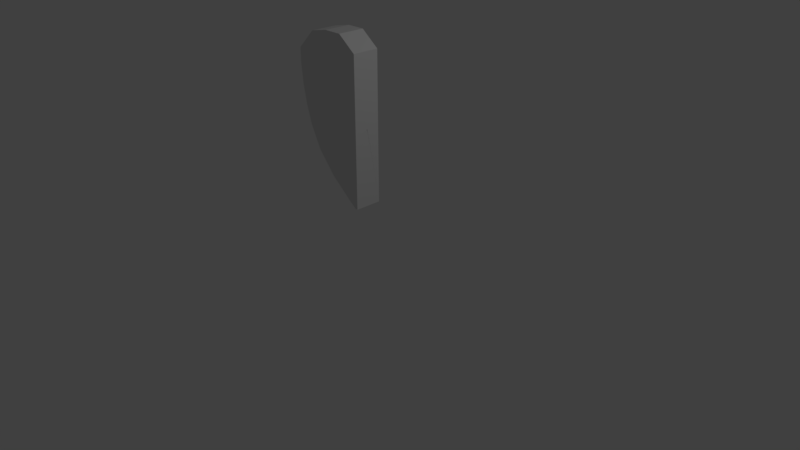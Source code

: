 # Source: Life_half.blend  (saved by Blender 2.79.0; exported with 4.5.12 LTS)
import bpy
from mathutils import Matrix  # noqa: F401  (used for matrix-valued properties, if any)

bpy.ops.wm.read_factory_settings(use_empty=True)
scene = bpy.context.scene
scene.name = 'Scene'

# ---- collections
col_collection_1 = bpy.data.collections.new('Collection 1'); scene.collection.children.link(col_collection_1)

# ---- materials (node trees are filled in below, after node groups)
mat_material = bpy.data.materials.new('Material')
mat_material.alpha_threshold = 0.0
mat_material.use_transparent_shadow = False
mat_material.roughness = 0.5
mat_material.line_color = (0.0, 0.0, 0.0, 1.0)

# ---- material node trees

# ---- world
world_world = bpy.data.worlds.new('World'); scene.world = world_world
world_world.color = (0.05088, 0.05088, 0.05088)
world_world.use_sun_shadow = False
world_world.sun_shadow_jitter_overblur = 0.0
world_world.cycles.sampling_method = 'MANUAL'

# ---- cameras
cam_camera = bpy.data.cameras.new('Camera')
cam_camera.clip_end = 100.0
cam_camera.lens = 35.0
cam_camera.sensor_width = 32.0
cam_camera.sensor_height = 18.0
cam_camera.ortho_scale = 7.314
cam_camera.dof.focus_distance = 0.0
cam_camera.dof.aperture_fstop = 128.0

# ---- lights
light_lamp = bpy.data.lights.new('Lamp', 'POINT')
light_lamp.transmission_factor = 0.0
light_lamp.cutoff_distance = 30.0
light_lamp.energy = 100.0
light_lamp.shadow_buffer_clip_start = 1.001
light_lamp.shadow_soft_size = 0.1
light_lamp.shadow_maximum_resolution = 0.006
light_lamp.use_absolute_resolution = True

# ---- meshes
me_cube = bpy.data.meshes.new('Cube')
me_cube.from_pydata([(0.001041, 0.001795, -0.1567), (0.001041, -0.001795, -0.1567), (-0.1295, -0.1795, -1.08), (-0.1295, 0.1795, -1.08), (0.009746, 0.001795, -0.1389), (0.009746, -0.001795, -0.1389), (-1.0, -0.1795, 0.7017), (-1.0, 0.1795, 0.7017), (0.001041, -6.42e-08, -0.1567), (8.208e-08, 0.1795, -1.08), (0.00899, 0.001795, -0.1459), (5.469e-08, -0.1795, -1.08), (0.00899, -0.001795, -0.1459), (-0.1295, 2.905e-08, -1.08), (-0.9245, -0.1795, 0.0), (-0.9245, 0.1795, 0.0), (0.009746, -6.506e-08, -0.1389), (2.384e-07, 0.1795, 0.8122), (-5.364e-07, -0.1795, 0.8122), (-1.0, 7.651e-09, 0.7017), (2.384e-07, 0.1795, 0.0), (-0.9245, 1.835e-08, 0.0), (-2.98e-07, -0.1795, 0.0), (0.00899, -6.463e-08, -0.1459), (-1.49e-07, -5.655e-08, 0.8122), (0.001041, -0.0008977, -0.1567), (-0.07658, 0.1795, -1.08), (0.009746, 0.001795, -0.1409), (-0.07658, -0.1795, -1.08), (0.009746, -0.001795, -0.1409), (-0.1295, 0.08977, -1.08), (-1.0, -0.1795, 0.5), (-1.0, 0.1795, 0.5), (0.009746, -0.0008977, -0.1389), (-0.5, 0.1795, 1.0), (-0.5, -0.1795, 1.0), (-1.0, 0.08977, 0.7017), (0.001041, 0.0008976, -0.1567), (0.0005115, 0.001795, -0.1567), (0.006682, 0.001795, -0.1514), (0.0005115, -0.001795, -0.1567), (0.006682, -0.001795, -0.1514), (-0.1295, -0.08977, -1.08), (-0.6936, -0.1795, -0.5448), (-0.6936, 0.1795, -0.5448), (0.009746, 0.0008976, -0.1389), (0.004746, 0.001795, -0.1359), (0.004746, -0.001795, -0.1359), (-1.0, -0.08977, 0.7017), (-0.5, 0.1795, 0.0), (0.004746, 0.001795, -0.1459), (2.384e-07, 0.1795, 0.5), (1.792e-07, 0.1795, -0.5448), (-0.9245, 0.08977, 0.0), (-0.9245, -0.08977, 0.0), (-0.6936, 2.37e-08, -0.5448), (-1.0, 1.3e-08, 0.5), (-0.5, -0.1795, 0.0), (0.004746, -0.001795, -0.1459), (-1.142e-07, -0.1795, -0.5448), (-4.172e-07, -0.1795, 0.5), (0.00899, -0.0008977, -0.1459), (0.00899, 0.0008976, -0.1459), (0.006682, -6.441e-08, -0.1514), (0.009746, -6.484e-08, -0.1409), (-3.427e-07, -0.08977, 0.8122), (4.47e-08, 0.08977, 0.8122), (0.004746, -6.474e-08, -0.1359), (-0.5, -2.445e-08, 1.0), (-0.5, 0.08977, 1.0), (0.004746, 0.0008976, -0.1359), (0.004746, -0.0008977, -0.1359), (0.009746, 0.0008976, -0.1409), (0.006682, 0.0008976, -0.1514), (0.006682, -0.0008977, -0.1514), (0.004746, -0.001795, -0.1409), (0.003847, -0.001795, -0.1514), (-0.4101, -0.1795, -0.5448), (-1.0, -0.08977, 0.5), (-0.6936, -0.08977, -0.5448), (-0.6936, 0.08977, -0.5448), (0.003847, 0.001795, -0.1514), (0.004746, 0.001795, -0.1409), (-0.5, 0.1795, 0.5), (-0.4101, 0.1795, -0.5448), (-1.0, 0.08977, 0.5), (-0.5, -0.1795, 0.5), (0.009746, -0.0008977, -0.1409), (-0.5, -0.08977, 1.0), (0.001041, -0.001347, -0.1567), (-0.1149, 0.1795, -1.08), (0.009746, 0.001795, -0.1403), (-0.1149, -0.1795, -1.08), (0.009746, -0.001795, -0.1403), (-0.1295, 0.1346, -1.08), (-1.0, -0.1795, 0.5622), (-1.0, 0.1795, 0.5622), (0.009746, -0.001347, -0.1389), (-0.75, 0.1795, 0.9503), (-0.75, -0.1795, 0.9503), (-1.0, 0.1346, 0.7017), (0.001041, 0.0004488, -0.1567), (0.0001286, 0.001795, -0.1567), (0.008202, 0.001795, -0.1484), (0.0001286, -0.001795, -0.1567), (0.008202, -0.001795, -0.1484), (-0.1295, -0.04488, -1.08), (-0.8456, -0.1795, -0.25), (-0.8456, 0.1795, -0.25), (0.009746, 0.0004488, -0.1389), (0.002246, 0.001795, -0.1359), (0.002246, -0.001795, -0.1359), (-1.0, -0.04488, 0.7017), (-0.75, 0.1795, 0.0), (0.002246, 0.001795, -0.1459), (2.384e-07, 0.1795, 0.75), (2.235e-07, 0.1795, -0.25), (-0.9245, 0.1346, 0.0), (-0.9245, -0.04488, 0.0), (-0.4442, 2.638e-08, -0.8299), (-0.9738, 1.568e-08, 0.25), (-0.75, -0.1795, 0.0), (0.002246, -0.001795, -0.1459), (-1.425e-08, -0.1795, -0.8299), (-3.576e-07, -0.1795, 0.25), (0.00899, -0.001347, -0.1459), (0.00899, 0.0004488, -0.1459), (0.004188, -6.431e-08, -0.1542), (0.009484, -6.474e-08, -0.1434), (-4.396e-07, -0.1346, 0.8122), (-5.215e-08, 0.04488, 0.8122), (0.007246, -6.49e-08, -0.1364), (-0.25, -4.05e-08, 1.0), (0.001041, -0.0004489, -0.1567), (-0.03829, 0.1795, -1.08), (0.009484, 0.001795, -0.1434), (-0.03829, -0.1795, -1.08), (0.009484, -0.001795, -0.1434), (-0.1295, 0.04488, -1.08), (-0.9738, -0.1795, 0.25), (-0.9738, 0.1795, 0.25), (0.009746, -0.0004489, -0.1389), (-0.25, 0.1795, 1.0), (-0.25, -0.1795, 1.0), (-1.0, 0.04488, 0.7017), (0.001041, 0.001346, -0.1567), (0.0008944, 0.001795, -0.1567), (0.004188, 0.001795, -0.1542), (0.0008944, -0.001795, -0.1567), (0.004188, -0.001795, -0.1542), (-0.1295, -0.1346, -1.08), (-0.4442, -0.1795, -0.8299), (-0.4442, 0.1795, -0.8299), (0.009746, 0.001346, -0.1389), (0.007246, 0.001795, -0.1364), (0.007246, -0.001795, -0.1364), (-1.0, -0.1346, 0.7017), (-0.25, 0.1795, 0.0), (0.007246, 0.001795, -0.1459), (2.384e-07, 0.1795, 0.25), (1.266e-07, 0.1795, -0.8299), (-0.9245, 0.04488, 0.0), (-0.9245, -0.1346, 0.0), (-0.8456, 2.103e-08, -0.25), (-1.0, 1.033e-08, 0.5622), (-0.25, -0.1795, 0.0), (0.007246, -0.001795, -0.1459), (-2.235e-07, -0.1795, -0.25), (-4.768e-07, -0.1795, 0.75), (0.00899, -0.0004489, -0.1459), (0.00899, 0.001346, -0.1459), (0.008202, -6.452e-08, -0.1484), (0.009746, -6.495e-08, -0.1403), (-2.459e-07, -0.04488, 0.8122), (1.416e-07, 0.1346, 0.8122), (0.002246, -6.458e-08, -0.1359), (-0.75, -8.401e-09, 0.9503), (-0.5, 0.04488, 1.0), (-0.5, 0.1346, 1.0), (-0.25, 0.08977, 1.0), (-0.75, 0.08977, 0.9503), (0.004746, 0.0004488, -0.1359), (0.004746, 0.001346, -0.1359), (0.007246, 0.0008976, -0.1364), (0.002246, 0.0008976, -0.1359), (0.004746, -0.001347, -0.1359), (0.004746, -0.0004489, -0.1359), (0.007246, -0.0008977, -0.1364), (0.002246, -0.0008977, -0.1359), (0.009746, 0.0004488, -0.1409), (0.009746, 0.001346, -0.1409), (0.009484, 0.0008976, -0.1434), (0.009746, 0.0008976, -0.1403), (0.006682, 0.0004488, -0.1514), (0.006682, 0.001346, -0.1514), (0.004188, 0.0008976, -0.1542), (0.008202, 0.0008976, -0.1484), (0.006682, -0.001347, -0.1514), (0.006682, -0.0004489, -0.1514), (0.004188, -0.0008977, -0.1542), (0.008202, -0.0008977, -0.1484), (0.002246, -0.001795, -0.1409), (0.007246, -0.001795, -0.1409), (0.004746, -0.001795, -0.1434), (0.004746, -0.001795, -0.1384), (0.001796, -0.001795, -0.1514), (0.005898, -0.001795, -0.1514), (0.002372, -0.001795, -0.1542), (0.004746, -0.001795, -0.1484), (-0.6152, -0.1795, -0.5448), (-0.2051, -0.1795, -0.5448), (-0.2626, -0.1795, -0.8299), (-0.5, -0.1795, -0.25), (-1.0, -0.04488, 0.5), (-1.0, -0.1346, 0.5), (-0.9738, -0.08977, 0.25), (-1.0, -0.08977, 0.5622), (-0.6936, -0.04488, -0.5448), (-0.6936, -0.1346, -0.5448), (-0.4442, -0.08977, -0.8299), (-0.8456, -0.08977, -0.25), (-0.6936, 0.1346, -0.5448), (-0.6936, 0.04488, -0.5448), (-0.4442, 0.08977, -0.8299), (-0.8456, 0.08977, -0.25), (0.001796, 0.001795, -0.1514), (0.005898, 0.001795, -0.1514), (0.004746, 0.001795, -0.1484), (0.002372, 0.001795, -0.1542), (0.002246, 0.001795, -0.1409), (0.007246, 0.001795, -0.1409), (0.004746, 0.001795, -0.1384), (0.004746, 0.001795, -0.1434), (-0.75, 0.1795, 0.5), (-0.25, 0.1795, 0.5), (-0.5, 0.1795, 0.75), (-0.5, 0.1795, 0.25), (-0.6152, 0.1795, -0.5448), (-0.2051, 0.1795, -0.5448), (-0.5, 0.1795, -0.25), (-0.2626, 0.1795, -0.8299), (-1.0, 0.1346, 0.5), (-1.0, 0.04488, 0.5), (-0.9738, 0.08977, 0.25), (-1.0, 0.08977, 0.5622), (-0.75, -0.1795, 0.5), (-0.25, -0.1795, 0.5), (-0.5, -0.1795, 0.25), (-0.5, -0.1795, 0.75), (0.009746, -0.001347, -0.1409), (0.009746, -0.0004489, -0.1409), (0.009484, -0.0008977, -0.1434), (0.009746, -0.0008977, -0.1403), (-0.5, -0.1346, 1.0), (-0.5, -0.04488, 1.0), (-0.25, -0.08977, 1.0), (-0.75, -0.08977, 0.9503), (-0.75, -0.04488, 0.9503), (-0.25, -0.04488, 1.0), (-0.25, -0.1346, 1.0), (0.009746, -0.0004489, -0.1403), (0.009484, -0.0004489, -0.1434), (0.009484, -0.001347, -0.1434), (-0.25, -0.1795, 0.75), (-0.25, -0.1795, 0.25), (-0.75, -0.1795, 0.25), (-1.0, 0.04488, 0.5622), (-0.9738, 0.04488, 0.25), (-0.9738, 0.1346, 0.25), (-0.1313, 0.1795, -0.8299), (-0.25, 0.1795, -0.25), (-0.75, 0.1795, -0.25), (-0.25, 0.1795, 0.25), (-0.25, 0.1795, 0.75), (-0.75, 0.1795, 0.75), (0.007246, 0.001795, -0.1434), (0.007246, 0.001795, -0.1384), (0.002246, 0.001795, -0.1384), (0.003685, 0.001795, -0.1542), (0.007246, 0.001795, -0.1484), (0.002246, 0.001795, -0.1484), (-0.8456, 0.04488, -0.25), (-0.4442, 0.04488, -0.8299), (-0.4442, 0.1346, -0.8299), (-0.8456, -0.1346, -0.25), (-0.4442, -0.1346, -0.8299), (-0.4442, -0.04488, -0.8299), (-1.0, -0.1346, 0.5622), (-0.9738, -0.1346, 0.25), (-0.9738, -0.04488, 0.25), (-0.25, -0.1795, -0.25), (-0.1313, -0.1795, -0.8299), (-0.394, -0.1795, -0.8299), (0.007246, -0.001795, -0.1484), (0.003685, -0.001795, -0.1542), (0.001059, -0.001795, -0.1542), (0.007246, -0.001795, -0.1384), (0.007246, -0.001795, -0.1434), (0.002246, -0.001795, -0.1434), (0.008202, -0.0004489, -0.1484), (0.004188, -0.0004489, -0.1542), (0.004188, -0.001347, -0.1542), (0.008202, 0.001346, -0.1484), (0.004188, 0.001346, -0.1542), (0.004188, 0.0004488, -0.1542), (0.009746, 0.001346, -0.1403), (0.009484, 0.001346, -0.1434), (0.009484, 0.0004488, -0.1434), (0.002246, -0.0004489, -0.1359), (0.007246, -0.0004489, -0.1364), (0.007246, -0.001347, -0.1364), (0.002246, 0.001346, -0.1359), (0.007246, 0.001346, -0.1364), (0.007246, 0.0004488, -0.1364), (-0.75, 0.1346, 0.9503), (-0.25, 0.1346, 1.0), (-0.25, 0.04488, 1.0), (-0.75, 0.04488, 0.9503), (0.002246, 0.0004488, -0.1359), (0.002246, -0.001347, -0.1359), (0.009746, 0.0004488, -0.1403), (0.008202, 0.0004488, -0.1484), (0.008202, -0.001347, -0.1484), (0.002246, -0.001795, -0.1384), (0.002246, -0.001795, -0.1484), (-0.75, -0.1795, -0.25), (-1.0, -0.04488, 0.5622), (-0.8456, -0.04488, -0.25), (-0.8456, 0.1346, -0.25), (0.001059, 0.001795, -0.1542), (0.002246, 0.001795, -0.1434), (-0.75, 0.1795, 0.25), (-0.394, 0.1795, -0.8299), (-1.0, 0.1346, 0.5622), (-0.75, -0.1795, 0.75), (0.009746, -0.001347, -0.1403), (-0.75, -0.1346, 0.9503), (7.558e-05, 0.001795, -0.1574), (7.558e-05, -0.001795, -0.1574), (-0.03298, -0.1795, -1.15), (-0.03298, 0.1795, -1.15), (7.558e-05, -6.42e-08, -0.1574), (6.985e-08, 0.1795, -1.15), (6.288e-08, -0.1795, -1.15), (-0.03298, 2.905e-08, -1.15), (6.52e-08, -3.05e-09, -1.15), (7.558e-05, -0.0008977, -0.1574), (-0.0195, 0.1795, -1.15), (-0.0195, -0.1795, -1.15), (-0.03298, 0.08977, -1.15), (7.558e-05, 0.0008976, -0.1574), (-5.925e-05, 0.001795, -0.1574), (-5.925e-05, -0.001795, -0.1574), (-0.03298, -0.08977, -1.15), (-0.0195, 1.3e-08, -1.15), (-5.925e-05, -6.404e-08, -0.1574), (6.753e-08, 0.08977, -1.15), (6.404e-08, -0.08977, -1.15), (-5.925e-05, -0.0008977, -0.1574), (-5.925e-05, 0.0008976, -0.1574), (-0.0195, 0.08977, -1.15), (-0.0195, -0.08977, -1.15), (7.558e-05, -0.001347, -0.1574), (-0.02925, 0.1795, -1.15), (-0.02925, -0.1795, -1.15), (-0.03298, 0.1346, -1.15), (7.558e-05, 0.0004488, -0.1574), (-0.0001568, 0.001795, -0.1574), (-0.0001568, -0.001795, -0.1574), (-0.03298, -0.04488, -1.15), (-0.02925, 2.103e-08, -1.15), (-0.0001568, -6.396e-08, -0.1574), (6.869e-08, 0.1346, -1.15), (6.462e-08, -0.04488, -1.15), (7.558e-05, -0.0004489, -0.1574), (-0.009751, 0.1795, -1.15), (-0.009751, -0.1795, -1.15), (-0.03298, 0.04488, -1.15), (7.558e-05, 0.001346, -0.1574), (3.827e-05, 0.001795, -0.1574), (3.827e-05, -0.001795, -0.1574), (-0.03298, -0.1346, -1.15), (-0.009751, 4.975e-09, -1.15), (3.827e-05, -6.412e-08, -0.1574), (6.637e-08, 0.04488, -1.15), (6.346e-08, -0.1346, -1.15), (-0.0001568, -0.0008977, -0.1574), (3.827e-05, -0.0008977, -0.1574), (-5.925e-05, -0.0004489, -0.1574), (-5.925e-05, -0.001347, -0.1574), (-0.0001568, 0.0008976, -0.1574), (3.827e-05, 0.0008976, -0.1574), (-5.925e-05, 0.001346, -0.1574), (-5.925e-05, 0.0004488, -0.1574), (-0.02925, 0.08977, -1.15), (-0.009751, 0.08977, -1.15), (-0.0195, 0.1346, -1.15), (-0.0195, 0.04488, -1.15), (-0.02925, -0.08977, -1.15), (-0.009751, -0.08977, -1.15), (-0.0195, -0.04488, -1.15), (-0.0195, -0.1346, -1.15), (-0.009751, -0.1346, -1.15), (-0.009751, -0.04488, -1.15), (-0.02925, -0.04488, -1.15), (-0.009751, 0.04488, -1.15), (-0.009751, 0.1346, -1.15), (-0.02925, 0.1346, -1.15), (3.827e-05, 0.0004488, -0.1574), (3.827e-05, 0.001346, -0.1574), (-0.0001568, 0.001346, -0.1574), (3.827e-05, -0.001347, -0.1574), (3.827e-05, -0.0004489, -0.1574), (-0.0001568, -0.0004489, -0.1574), (-0.0001568, -0.001347, -0.1574), (-0.0001568, 0.0004488, -0.1574), (-0.02925, 0.04488, -1.15), (-0.02925, -0.1346, -1.15)], [], [(336, 156, 6, 99), (335, 97, 5, 93), (334, 99, 6, 95), (333, 100, 7, 96), (332, 90, 3, 152), (331, 113, 15, 140), (330, 114, 20, 159), (329, 102, 9, 160), (328, 117, 15, 108), (327, 118, 21, 163), (326, 112, 19, 164), (325, 121, 14, 107), (324, 122, 22, 167), (323, 111, 18, 168), (322, 125, 12, 105), (321, 126, 23, 171), (320, 109, 16, 172), (319, 129, 18, 111), (318, 130, 24, 175), (317, 144, 19, 176), (316, 177, 68, 132), (315, 178, 69, 179), (314, 100, 36, 180), (313, 181, 67, 131), (312, 182, 70, 183), (311, 174, 66, 184), (310, 185, 47, 155), (309, 186, 71, 187), (308, 173, 65, 188), (307, 189, 64, 128), (306, 190, 72, 191), (305, 153, 45, 192), (304, 193, 63, 127), (303, 194, 73, 195), (302, 170, 62, 196), (301, 197, 41, 149), (300, 198, 74, 199), (299, 169, 61, 200), (298, 201, 60, 124), (297, 202, 75, 203), (296, 155, 47, 204), (295, 205, 59, 123), (294, 206, 76, 207), (293, 166, 58, 208), (292, 209, 43, 151), (291, 210, 77, 211), (290, 165, 57, 212), (289, 213, 56, 120), (288, 214, 78, 215), (287, 156, 48, 216), (286, 217, 55, 119), (285, 218, 79, 219), (284, 162, 54, 220), (283, 221, 44, 152), (282, 222, 80, 223), (281, 161, 53, 224), (280, 225, 52, 116), (279, 226, 81, 227), (278, 146, 38, 228), (277, 229, 51, 115), (276, 230, 82, 231), (275, 158, 50, 232), (274, 233, 32, 96), (273, 234, 83, 235), (272, 157, 49, 236), (271, 237, 44, 108), (270, 238, 84, 239), (269, 134, 26, 240), (268, 241, 32, 140), (267, 242, 85, 243), (266, 144, 36, 244), (265, 245, 31, 139), (264, 246, 86, 247), (263, 143, 35, 248), (262, 249, 29, 137), (261, 250, 87, 251), (260, 141, 33, 252), (259, 253, 35, 143), (258, 254, 88, 255), (257, 112, 48, 256), (254, 257, 256, 88), (68, 176, 257, 254), (176, 19, 112, 257), (173, 258, 255, 65), (24, 132, 258, 173), (132, 68, 254, 258), (129, 259, 143, 18), (65, 255, 259, 129), (255, 88, 253, 259), (250, 260, 252, 87), (64, 172, 260, 250), (172, 16, 141, 260), (169, 261, 251, 61), (23, 128, 261, 169), (128, 64, 250, 261), (125, 262, 137, 12), (61, 251, 262, 125), (251, 87, 249, 262), (246, 263, 248, 86), (60, 168, 263, 246), (168, 18, 143, 263), (165, 264, 247, 57), (22, 124, 264, 165), (124, 60, 246, 264), (121, 265, 139, 14), (57, 247, 265, 121), (247, 86, 245, 265), (242, 266, 244, 85), (56, 164, 266, 242), (164, 19, 144, 266), (161, 267, 243, 53), (21, 120, 267, 161), (120, 56, 242, 267), (117, 268, 140, 15), (53, 243, 268, 117), (243, 85, 241, 268), (238, 269, 240, 84), (52, 160, 269, 238), (160, 9, 134, 269), (157, 270, 239, 49), (20, 116, 270, 157), (116, 52, 238, 270), (113, 271, 108, 15), (49, 239, 271, 113), (239, 84, 237, 271), (234, 272, 236, 83), (51, 159, 272, 234), (159, 20, 157, 272), (142, 273, 235, 34), (17, 115, 273, 142), (115, 51, 234, 273), (98, 274, 96, 7), (34, 235, 274, 98), (235, 83, 233, 274), (230, 275, 232, 82), (27, 135, 275, 230), (135, 10, 158, 275), (154, 276, 231, 46), (4, 91, 276, 154), (91, 27, 230, 276), (110, 277, 115, 17), (46, 231, 277, 110), (231, 82, 229, 277), (226, 278, 228, 81), (39, 147, 278, 226), (147, 0, 146, 278), (158, 279, 227, 50), (10, 103, 279, 158), (103, 39, 226, 279), (114, 280, 116, 20), (50, 227, 280, 114), (227, 81, 225, 280), (222, 281, 224, 80), (55, 163, 281, 222), (163, 21, 161, 281), (138, 282, 223, 30), (13, 119, 282, 138), (119, 55, 222, 282), (94, 283, 152, 3), (30, 223, 283, 94), (223, 80, 221, 283), (218, 284, 220, 79), (43, 107, 284, 218), (107, 14, 162, 284), (150, 285, 219, 42), (2, 151, 285, 150), (151, 43, 218, 285), (106, 286, 119, 13), (42, 219, 286, 106), (219, 79, 217, 286), (214, 287, 216, 78), (31, 95, 287, 214), (95, 6, 156, 287), (162, 288, 215, 54), (14, 139, 288, 162), (139, 31, 214, 288), (118, 289, 120, 21), (54, 215, 289, 118), (215, 78, 213, 289), (210, 290, 212, 77), (59, 167, 290, 210), (167, 22, 165, 290), (136, 291, 211, 28), (11, 123, 291, 136), (123, 59, 210, 291), (92, 292, 151, 2), (28, 211, 292, 92), (211, 77, 209, 292), (206, 293, 208, 76), (41, 105, 293, 206), (105, 12, 166, 293), (148, 294, 207, 40), (1, 149, 294, 148), (149, 41, 206, 294), (104, 295, 123, 11), (40, 207, 295, 104), (207, 76, 205, 295), (202, 296, 204, 75), (29, 93, 296, 202), (93, 5, 155, 296), (166, 297, 203, 58), (12, 137, 297, 166), (137, 29, 202, 297), (122, 298, 124, 22), (58, 203, 298, 122), (203, 75, 201, 298), (198, 299, 200, 74), (63, 171, 299, 198), (171, 23, 169, 299), (133, 300, 199, 25), (8, 127, 300, 133), (127, 63, 198, 300), (89, 301, 149, 1), (25, 199, 301, 89), (199, 74, 197, 301), (194, 302, 196, 73), (39, 103, 302, 194), (103, 10, 170, 302), (145, 303, 195, 37), (0, 147, 303, 145), (147, 39, 194, 303), (101, 304, 127, 8), (37, 195, 304, 101), (195, 73, 193, 304), (190, 305, 192, 72), (27, 91, 305, 190), (91, 4, 153, 305), (170, 306, 191, 62), (10, 135, 306, 170), (135, 27, 190, 306), (126, 307, 128, 23), (62, 191, 307, 126), (191, 72, 189, 307), (186, 308, 188, 71), (67, 175, 308, 186), (175, 24, 173, 308), (141, 309, 187, 33), (16, 131, 309, 141), (131, 67, 186, 309), (97, 310, 155, 5), (33, 187, 310, 97), (187, 71, 185, 310), (182, 311, 184, 70), (46, 110, 311, 182), (110, 17, 174, 311), (153, 312, 183, 45), (4, 154, 312, 153), (154, 46, 182, 312), (109, 313, 131, 16), (45, 183, 313, 109), (183, 70, 181, 313), (178, 314, 180, 69), (34, 98, 314, 178), (98, 7, 100, 314), (174, 315, 179, 66), (17, 142, 315, 174), (142, 34, 178, 315), (130, 316, 132, 24), (66, 179, 316, 130), (179, 69, 177, 316), (145, 37, 350, 378), (40, 104, 368, 352), (90, 26, 347, 363), (94, 3, 340, 365), (25, 89, 362, 346), (102, 38, 351, 367), (13, 138, 377, 344), (106, 13, 344, 369), (92, 2, 339, 364), (37, 101, 366, 350), (2, 150, 381, 339), (11, 136, 376, 343), (104, 11, 343, 368), (3, 90, 363, 340), (1, 148, 380, 338), (89, 1, 338, 362), (134, 9, 342, 375), (9, 102, 367, 342), (138, 30, 349, 377), (8, 133, 374, 341), (101, 8, 341, 366), (146, 0, 337, 379), (150, 42, 353, 381), (136, 28, 348, 376), (0, 145, 378, 337), (148, 40, 352, 380), (30, 94, 365, 349), (26, 134, 375, 347), (42, 106, 369, 353), (177, 317, 176, 68), (69, 180, 317, 177), (180, 36, 144, 317), (181, 318, 175, 67), (70, 184, 318, 181), (184, 66, 130, 318), (185, 319, 111, 47), (71, 188, 319, 185), (188, 65, 129, 319), (189, 320, 172, 64), (72, 192, 320, 189), (192, 45, 109, 320), (193, 321, 171, 63), (73, 196, 321, 193), (196, 62, 126, 321), (197, 322, 105, 41), (74, 200, 322, 197), (200, 61, 125, 322), (201, 323, 168, 60), (75, 204, 323, 201), (204, 47, 111, 323), (205, 324, 167, 59), (76, 208, 324, 205), (208, 58, 122, 324), (209, 325, 107, 43), (77, 212, 325, 209), (212, 57, 121, 325), (213, 326, 164, 56), (78, 216, 326, 213), (216, 48, 112, 326), (217, 327, 163, 55), (79, 220, 327, 217), (220, 54, 118, 327), (221, 328, 108, 44), (80, 224, 328, 221), (224, 53, 117, 328), (225, 329, 160, 52), (81, 228, 329, 225), (228, 38, 102, 329), (229, 330, 159, 51), (82, 232, 330, 229), (232, 50, 114, 330), (233, 331, 140, 32), (83, 236, 331, 233), (236, 49, 113, 331), (237, 332, 152, 44), (84, 240, 332, 237), (240, 26, 90, 332), (241, 333, 96, 32), (85, 244, 333, 241), (244, 36, 100, 333), (245, 334, 95, 31), (86, 248, 334, 245), (248, 35, 99, 334), (249, 335, 93, 29), (87, 252, 335, 249), (252, 33, 97, 335), (253, 336, 99, 35), (88, 256, 336, 253), (256, 48, 156, 336), (133, 25, 346, 374), (38, 146, 379, 351), (28, 92, 364, 348), (417, 364, 339, 381), (416, 370, 344, 377), (415, 371, 345, 384), (414, 368, 343, 385), (413, 386, 357, 373), (412, 387, 358, 388), (411, 380, 352, 389), (410, 390, 356, 372), (409, 391, 359, 392), (408, 383, 355, 393), (407, 394, 349, 365), (406, 395, 360, 396), (405, 382, 354, 397), (404, 398, 353, 369), (403, 399, 361, 400), (402, 376, 348, 401), (399, 402, 401, 361), (357, 385, 402, 399), (385, 343, 376, 402), (382, 403, 400, 354), (345, 373, 403, 382), (373, 357, 399, 403), (370, 404, 369, 344), (354, 400, 404, 370), (400, 361, 398, 404), (395, 405, 397, 360), (356, 384, 405, 395), (384, 345, 382, 405), (375, 406, 396, 347), (342, 372, 406, 375), (372, 356, 395, 406), (363, 407, 365, 340), (347, 396, 407, 363), (396, 360, 394, 407), (391, 408, 393, 359), (350, 366, 408, 391), (366, 341, 383, 408), (379, 409, 392, 351), (337, 378, 409, 379), (378, 350, 391, 409), (367, 410, 372, 342), (351, 392, 410, 367), (392, 359, 390, 410), (387, 411, 389, 358), (346, 362, 411, 387), (362, 338, 380, 411), (383, 412, 388, 355), (341, 374, 412, 383), (374, 346, 387, 412), (371, 413, 373, 345), (355, 388, 413, 371), (388, 358, 386, 413), (386, 414, 385, 357), (358, 389, 414, 386), (389, 352, 368, 414), (390, 415, 384, 356), (359, 393, 415, 390), (393, 355, 371, 415), (394, 416, 377, 349), (360, 397, 416, 394), (397, 354, 370, 416), (398, 417, 381, 353), (361, 401, 417, 398), (401, 348, 364, 417)])
me_cube.materials.append(mat_material)
me_cube.use_remesh_preserve_volume = False
me_cube.use_remesh_preserve_attributes = False
me_cube.use_mirror_vertex_groups = False
me_cube.update()

# ---- objects
ob_cube = bpy.data.objects.new('Cube', me_cube)
ob_lamp = bpy.data.objects.new('Lamp', light_lamp)
ob_camera = bpy.data.objects.new('Camera', cam_camera)

# ---- transforms, parenting, visibility, modifiers, constraints
ob_cube.location = (0.0, 0.0, 1.835)
ob_cube.lock_rotations_4d = False
ob_cube.empty_display_type = 'ARROWS'
ob_cube.lineart.crease_threshold = 0.0
ob_lamp.location = (4.076, 1.005, 5.904)
ob_lamp.rotation_euler = (0.6503, 0.05522, 1.866)
ob_lamp.lock_rotations_4d = False
ob_lamp.empty_display_type = 'ARROWS'
ob_lamp.color = (0.0, 0.0, 0.0, 0.0)
ob_lamp.lineart.crease_threshold = 0.0
ob_camera.location = (7.481, -6.508, 5.344)
ob_camera.rotation_euler = (1.109, 0.0, 0.8149)
ob_camera.lock_rotations_4d = False
ob_camera.empty_display_type = 'ARROWS'
ob_camera.color = (0.0, 0.0, 0.0, 0.0)
ob_camera.display_type = 'WIRE'
ob_camera.lineart.crease_threshold = 0.0

# ---- collection membership
col_collection_1.objects.link(ob_cube)
col_collection_1.objects.link(ob_lamp)
col_collection_1.objects.link(ob_camera)

# ---- scene / render settings (as saved in the file)
scene.camera = ob_camera
scene.frame_start = 1; scene.frame_end = 250; scene.frame_set(1)
scene.render.engine = 'BLENDER_EEVEE_NEXT'
scene.render.resolution_percentage = 50
scene.render.dither_intensity = 0.0
scene.cycles.use_denoising = False
scene.cycles.samples = 128
scene.cycles.sampling_pattern = 'TABULATED_SOBOL'
scene.cycles.use_adaptive_sampling = False
scene.cycles.use_light_tree = False
scene.cycles.blur_glossy = 0.0
scene.cycles.sample_clamp_indirect = 0.0
scene.view_settings.view_transform = 'Standard'
bpy.context.view_layer.update()
